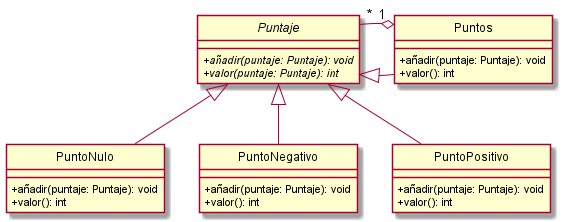

The diagram above was rendered by PlantUML. Its source (embedded in the PNG):
@startuml
hide circle
skinparam classAttributeIconSize 0

Abstract Class Puntaje{
    +{abstract}añadir(puntaje: Puntaje): void
    +{abstract}valor(puntaje: Puntaje): int
}

Class Puntos{
    +añadir(puntaje: Puntaje): void
    +valor(): int
}

Class PuntoNulo{
    +añadir(puntaje: Puntaje): void
    +valor(): int
}

Class PuntoNegativo{
    +añadir(puntaje: Puntaje): void
    +valor(): int
}

Class PuntoPositivo{
    +añadir(puntaje: Puntaje): void
    +valor(): int
}

PuntoNegativo -up-|> Puntaje
PuntoNulo -up-|> Puntaje
PuntoPositivo -up-|> Puntaje
Puntos -left-|> Puntaje
Puntos "1" o-left- "*" Puntaje

@enduml